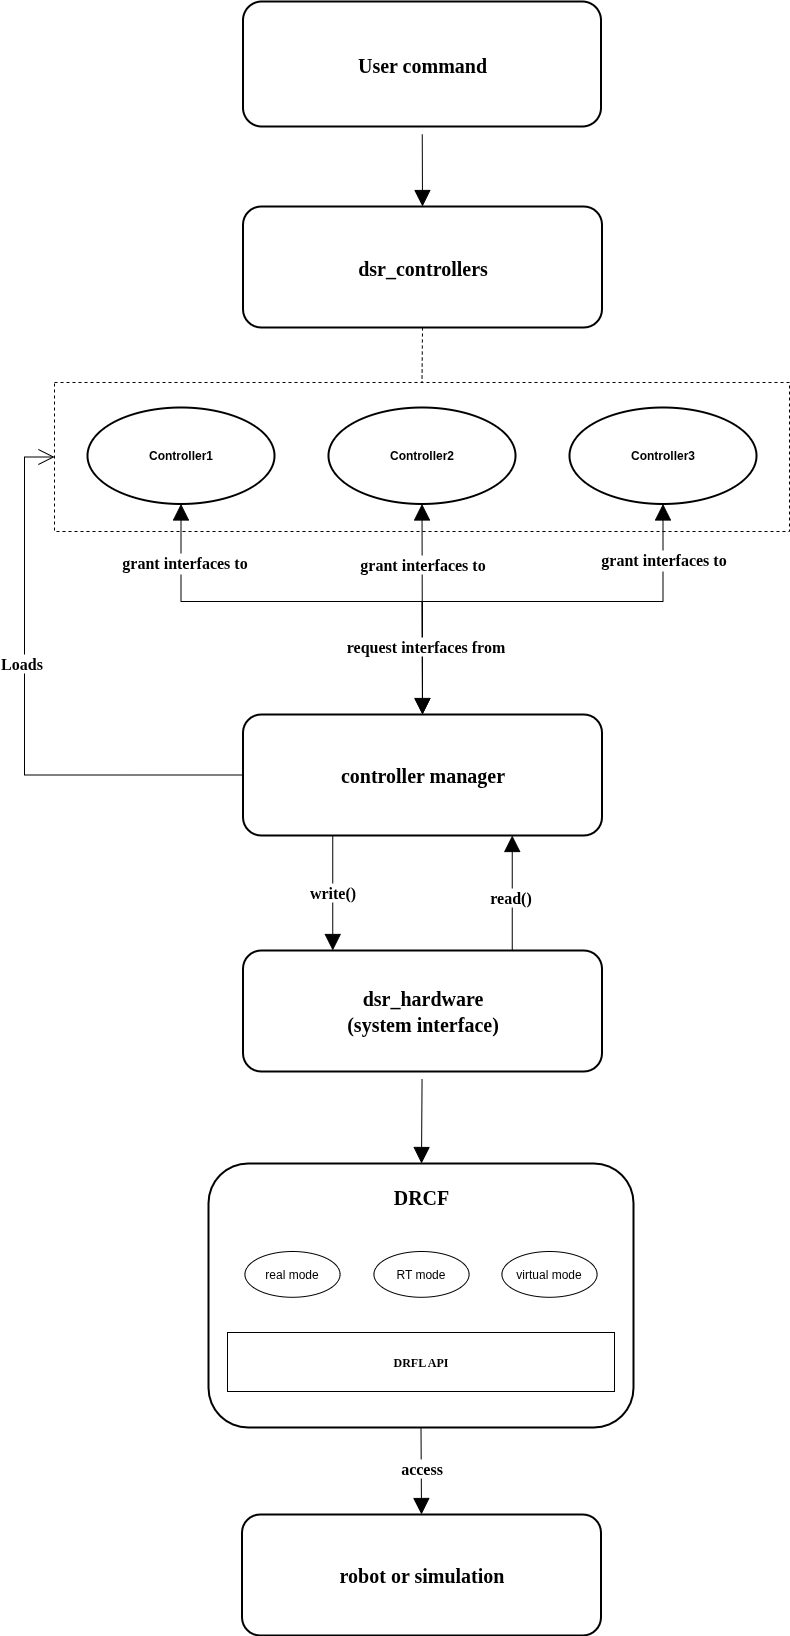

The diagram above was exported from draw.io. Its source (the exported page's mxGraphModel, read from the mxfile embedded in the PNG):
<mxGraphModel dx="2230" dy="527" grid="0" gridSize="10" guides="1" tooltips="1" connect="1" arrows="1" fold="1" page="0" pageScale="1" pageWidth="827" pageHeight="1169" math="0" shadow="0">
  <root>
    <mxCell id="0" />
    <mxCell id="1" parent="0" />
    <mxCell id="LFAxamdgaEKqkAI9eKpy-11" value="" style="rounded=0;whiteSpace=wrap;html=1;hachureGap=4;fontFamily=Architects Daughter;fontSource=https%3A%2F%2Ffonts.googleapis.com%2Fcss%3Ffamily%3DArchitects%2BDaughter;fillColor=none;dashed=1;" parent="1" vertex="1">
      <mxGeometry x="-140" y="986" width="735" height="149" as="geometry" />
    </mxCell>
    <mxCell id="LFAxamdgaEKqkAI9eKpy-3" style="edgeStyle=none;curved=1;rounded=0;hachureGap=4;orthogonalLoop=1;jettySize=auto;html=1;entryX=0.5;entryY=0;entryDx=0;entryDy=0;fontFamily=Architects Daughter;fontSource=https%3A%2F%2Ffonts.googleapis.com%2Fcss%3Ffamily%3DArchitects%2BDaughter;fontSize=16;startSize=14;endArrow=block;endSize=14;sourcePerimeterSpacing=8;targetPerimeterSpacing=8;endFill=1;" parent="1" source="LFAxamdgaEKqkAI9eKpy-1" target="LFAxamdgaEKqkAI9eKpy-2" edge="1">
      <mxGeometry relative="1" as="geometry" />
    </mxCell>
    <mxCell id="LFAxamdgaEKqkAI9eKpy-1" value="&lt;font face=&quot;Verdana&quot;&gt;&lt;span style=&quot;font-size: 20px;&quot;&gt;&lt;b&gt;User command&lt;/b&gt;&lt;/span&gt;&lt;/font&gt;" style="rounded=1;whiteSpace=wrap;html=1;hachureGap=4;fontFamily=Architects Daughter;fontSource=https%3A%2F%2Ffonts.googleapis.com%2Fcss%3Ffamily%3DArchitects%2BDaughter;aspect=fixed;strokeWidth=2;" parent="1" vertex="1">
      <mxGeometry x="48.5" y="605" width="358" height="125" as="geometry" />
    </mxCell>
    <mxCell id="LFAxamdgaEKqkAI9eKpy-14" style="rounded=0;hachureGap=4;orthogonalLoop=1;jettySize=auto;html=1;exitX=0.5;exitY=1;exitDx=0;exitDy=0;entryX=0.5;entryY=0;entryDx=0;entryDy=0;fontFamily=Architects Daughter;fontSource=https%3A%2F%2Ffonts.googleapis.com%2Fcss%3Ffamily%3DArchitects%2BDaughter;fontSize=16;startSize=14;endArrow=none;endSize=14;sourcePerimeterSpacing=8;targetPerimeterSpacing=8;endFill=0;dashed=1;" parent="1" source="LFAxamdgaEKqkAI9eKpy-2" target="LFAxamdgaEKqkAI9eKpy-11" edge="1">
      <mxGeometry relative="1" as="geometry" />
    </mxCell>
    <mxCell id="LFAxamdgaEKqkAI9eKpy-2" value="&lt;font face=&quot;Verdana&quot;&gt;&lt;span style=&quot;font-size: 20px;&quot;&gt;&lt;b&gt;dsr_controllers&lt;/b&gt;&lt;/span&gt;&lt;/font&gt;" style="rounded=1;whiteSpace=wrap;html=1;hachureGap=4;fontFamily=Architects Daughter;fontSource=https%3A%2F%2Ffonts.googleapis.com%2Fcss%3Ffamily%3DArchitects%2BDaughter;aspect=fixed;strokeWidth=2;" parent="1" vertex="1">
      <mxGeometry x="48.5" y="810" width="359" height="121" as="geometry" />
    </mxCell>
    <mxCell id="LFAxamdgaEKqkAI9eKpy-12" value="" style="group;strokeWidth=1;" parent="1" connectable="0" vertex="1">
      <mxGeometry x="-107.00390625" y="1010.9961068702289" width="669.0078125" height="96.48480916030553" as="geometry" />
    </mxCell>
    <mxCell id="LFAxamdgaEKqkAI9eKpy-7" value="Controller1" style="ellipse;whiteSpace=wrap;html=1;hachureGap=4;fontFamily=Helvetica;strokeWidth=2;fontStyle=1" parent="LFAxamdgaEKqkAI9eKpy-12" vertex="1">
      <mxGeometry y="0.0038931297710860235" width="187.0078125" height="96.48091603053436" as="geometry" />
    </mxCell>
    <mxCell id="LFAxamdgaEKqkAI9eKpy-9" value="Controller3" style="ellipse;whiteSpace=wrap;html=1;hachureGap=4;fontFamily=Helvetica;strokeWidth=2;fontStyle=1" parent="LFAxamdgaEKqkAI9eKpy-12" vertex="1">
      <mxGeometry x="482" width="187.0078125" height="96.48091603053436" as="geometry" />
    </mxCell>
    <mxCell id="LFAxamdgaEKqkAI9eKpy-8" value="Controller2" style="ellipse;whiteSpace=wrap;html=1;hachureGap=4;fontFamily=Helvetica;strokeWidth=2;fontStyle=1" parent="LFAxamdgaEKqkAI9eKpy-12" vertex="1">
      <mxGeometry x="241.00390625" y="0.0038931297710860235" width="187.0078125" height="96.48091603053436" as="geometry" />
    </mxCell>
    <mxCell id="LFAxamdgaEKqkAI9eKpy-17" style="edgeStyle=none;curved=1;rounded=0;hachureGap=4;orthogonalLoop=1;jettySize=auto;html=1;exitX=0.5;exitY=0;exitDx=0;exitDy=0;entryX=0.5;entryY=1;entryDx=0;entryDy=0;fontFamily=Architects Daughter;fontSource=https%3A%2F%2Ffonts.googleapis.com%2Fcss%3Ffamily%3DArchitects%2BDaughter;fontSize=16;startSize=14;endArrow=block;endSize=14;sourcePerimeterSpacing=8;targetPerimeterSpacing=8;startArrow=block;startFill=1;endFill=1;" parent="1" source="LFAxamdgaEKqkAI9eKpy-16" target="LFAxamdgaEKqkAI9eKpy-8" edge="1">
      <mxGeometry relative="1" as="geometry" />
    </mxCell>
    <mxCell id="LFAxamdgaEKqkAI9eKpy-23" value="grant interfaces to" style="edgeLabel;html=1;align=center;verticalAlign=middle;resizable=0;points=[];fontSize=16;sketch=1;hachureGap=4;jiggle=2;curveFitting=1;fontFamily=Verdana;fontStyle=1" parent="LFAxamdgaEKqkAI9eKpy-17" connectable="0" vertex="1">
      <mxGeometry x="0.49" y="1" relative="1" as="geometry">
        <mxPoint x="1" y="6" as="offset" />
      </mxGeometry>
    </mxCell>
    <mxCell id="LFAxamdgaEKqkAI9eKpy-20" style="edgeStyle=orthogonalEdgeStyle;rounded=0;hachureGap=4;orthogonalLoop=1;jettySize=auto;html=1;exitX=0.5;exitY=0;exitDx=0;exitDy=0;entryX=0.5;entryY=1;entryDx=0;entryDy=0;fontFamily=Architects Daughter;fontSource=https%3A%2F%2Ffonts.googleapis.com%2Fcss%3Ffamily%3DArchitects%2BDaughter;fontSize=16;startSize=14;endArrow=block;endSize=14;sourcePerimeterSpacing=8;targetPerimeterSpacing=8;endFill=1;" parent="1" source="LFAxamdgaEKqkAI9eKpy-16" target="LFAxamdgaEKqkAI9eKpy-9" edge="1">
      <mxGeometry relative="1" as="geometry">
        <Array as="points">
          <mxPoint x="228" y="1205" />
          <mxPoint x="468" y="1205" />
        </Array>
      </mxGeometry>
    </mxCell>
    <mxCell id="LFAxamdgaEKqkAI9eKpy-24" value="&lt;span style=&quot;font-family: Verdana;&quot;&gt;grant interfaces to&lt;/span&gt;" style="edgeLabel;html=1;align=center;verticalAlign=middle;resizable=0;points=[];fontSize=16;sketch=1;hachureGap=4;jiggle=2;curveFitting=1;fontFamily=Architects Daughter;fontSource=https%3A%2F%2Ffonts.googleapis.com%2Fcss%3Ffamily%3DArchitects%2BDaughter;fontStyle=1" parent="LFAxamdgaEKqkAI9eKpy-20" connectable="0" vertex="1">
      <mxGeometry x="0.7804" y="-1" relative="1" as="geometry">
        <mxPoint x="-1" y="7" as="offset" />
      </mxGeometry>
    </mxCell>
    <mxCell id="LFAxamdgaEKqkAI9eKpy-26" style="edgeStyle=orthogonalEdgeStyle;rounded=0;hachureGap=4;orthogonalLoop=1;jettySize=auto;html=1;exitX=0;exitY=0.5;exitDx=0;exitDy=0;entryX=0;entryY=0.5;entryDx=0;entryDy=0;fontFamily=Architects Daughter;fontSource=https%3A%2F%2Ffonts.googleapis.com%2Fcss%3Ffamily%3DArchitects%2BDaughter;fontSize=16;startSize=14;endArrow=open;endSize=14;sourcePerimeterSpacing=8;targetPerimeterSpacing=8;" parent="1" source="LFAxamdgaEKqkAI9eKpy-16" target="LFAxamdgaEKqkAI9eKpy-11" edge="1">
      <mxGeometry relative="1" as="geometry" />
    </mxCell>
    <mxCell id="LFAxamdgaEKqkAI9eKpy-27" value="Loads" style="edgeLabel;html=1;align=center;verticalAlign=middle;resizable=0;points=[];fontSize=16;sketch=1;hachureGap=4;jiggle=2;curveFitting=1;fontFamily=Verdana;fontStyle=1" parent="LFAxamdgaEKqkAI9eKpy-26" connectable="0" vertex="1">
      <mxGeometry x="0.1686" y="4" relative="1" as="geometry">
        <mxPoint as="offset" />
      </mxGeometry>
    </mxCell>
    <mxCell id="LFAxamdgaEKqkAI9eKpy-51" style="edgeStyle=none;curved=1;rounded=0;hachureGap=4;orthogonalLoop=1;jettySize=auto;html=1;exitX=0.25;exitY=1;exitDx=0;exitDy=0;entryX=0.25;entryY=0;entryDx=0;entryDy=0;fontFamily=Architects Daughter;fontSource=https%3A%2F%2Ffonts.googleapis.com%2Fcss%3Ffamily%3DArchitects%2BDaughter;fontSize=16;startSize=14;endArrow=block;endSize=14;sourcePerimeterSpacing=8;targetPerimeterSpacing=8;endFill=1;" parent="1" source="LFAxamdgaEKqkAI9eKpy-16" target="LFAxamdgaEKqkAI9eKpy-29" edge="1">
      <mxGeometry relative="1" as="geometry" />
    </mxCell>
    <mxCell id="LFAxamdgaEKqkAI9eKpy-52" value="write()" style="edgeLabel;html=1;align=center;verticalAlign=middle;resizable=0;points=[];fontSize=16;sketch=1;hachureGap=4;jiggle=2;curveFitting=1;fontFamily=Verdana;fontStyle=1" parent="LFAxamdgaEKqkAI9eKpy-51" connectable="0" vertex="1">
      <mxGeometry x="-0.2212" y="1" relative="1" as="geometry">
        <mxPoint x="-2" y="11" as="offset" />
      </mxGeometry>
    </mxCell>
    <mxCell id="LFAxamdgaEKqkAI9eKpy-16" value="&lt;font style=&quot;font-size: 20px;&quot; face=&quot;Verdana&quot;&gt;controller manager&lt;/font&gt;" style="rounded=1;whiteSpace=wrap;html=1;hachureGap=4;fontFamily=Architects Daughter;aspect=fixed;strokeWidth=2;fontStyle=1;fontSize=21;fontSource=https%3A%2F%2Ffonts.googleapis.com%2Fcss%3Ffamily%3DArchitects%2BDaughter;" parent="1" vertex="1">
      <mxGeometry x="48.5" y="1318" width="359" height="121" as="geometry" />
    </mxCell>
    <mxCell id="LFAxamdgaEKqkAI9eKpy-21" style="edgeStyle=orthogonalEdgeStyle;rounded=0;hachureGap=4;orthogonalLoop=1;jettySize=auto;html=1;exitX=0.5;exitY=1;exitDx=0;exitDy=0;entryX=0.5;entryY=0;entryDx=0;entryDy=0;fontFamily=Architects Daughter;fontSource=https%3A%2F%2Ffonts.googleapis.com%2Fcss%3Ffamily%3DArchitects%2BDaughter;fontSize=16;startSize=14;endArrow=open;endSize=14;sourcePerimeterSpacing=8;targetPerimeterSpacing=8;startArrow=block;startFill=1;" parent="1" source="LFAxamdgaEKqkAI9eKpy-7" target="LFAxamdgaEKqkAI9eKpy-16" edge="1">
      <mxGeometry relative="1" as="geometry">
        <Array as="points">
          <mxPoint x="227.5" y="1205" />
          <mxPoint x="-13.5" y="1205" />
        </Array>
      </mxGeometry>
    </mxCell>
    <mxCell id="LFAxamdgaEKqkAI9eKpy-22" value="request interfaces from" style="edgeLabel;html=1;align=center;verticalAlign=middle;resizable=0;points=[];fontSize=16;sketch=1;hachureGap=4;jiggle=2;curveFitting=1;fontFamily=Verdana;fontStyle=1" parent="LFAxamdgaEKqkAI9eKpy-21" connectable="0" vertex="1">
      <mxGeometry x="0.6947" y="3" relative="1" as="geometry">
        <mxPoint as="offset" />
      </mxGeometry>
    </mxCell>
    <mxCell id="LFAxamdgaEKqkAI9eKpy-25" value="&lt;span style=&quot;font-family: Verdana;&quot;&gt;grant interfaces to&lt;/span&gt;" style="edgeLabel;html=1;align=center;verticalAlign=middle;resizable=0;points=[];fontSize=16;sketch=1;hachureGap=4;jiggle=2;curveFitting=1;fontFamily=Architects Daughter;fontSource=https%3A%2F%2Ffonts.googleapis.com%2Fcss%3Ffamily%3DArchitects%2BDaughter;fontStyle=1" parent="LFAxamdgaEKqkAI9eKpy-21" connectable="0" vertex="1">
      <mxGeometry x="-0.7733" y="-2" relative="1" as="geometry">
        <mxPoint x="5" y="8" as="offset" />
      </mxGeometry>
    </mxCell>
    <mxCell id="LFAxamdgaEKqkAI9eKpy-48" style="edgeStyle=none;curved=1;rounded=0;hachureGap=4;orthogonalLoop=1;jettySize=auto;html=1;entryX=0.5;entryY=0;entryDx=0;entryDy=0;fontFamily=Architects Daughter;fontSource=https%3A%2F%2Ffonts.googleapis.com%2Fcss%3Ffamily%3DArchitects%2BDaughter;fontSize=16;startSize=14;endArrow=block;endSize=14;sourcePerimeterSpacing=8;targetPerimeterSpacing=8;endFill=1;" parent="1" source="LFAxamdgaEKqkAI9eKpy-29" target="LFAxamdgaEKqkAI9eKpy-46" edge="1">
      <mxGeometry relative="1" as="geometry" />
    </mxCell>
    <mxCell id="LFAxamdgaEKqkAI9eKpy-53" style="edgeStyle=none;curved=1;rounded=0;hachureGap=4;orthogonalLoop=1;jettySize=auto;html=1;exitX=0.75;exitY=0;exitDx=0;exitDy=0;entryX=0.75;entryY=1;entryDx=0;entryDy=0;fontFamily=Architects Daughter;fontSource=https%3A%2F%2Ffonts.googleapis.com%2Fcss%3Ffamily%3DArchitects%2BDaughter;fontSize=16;startSize=14;endArrow=block;endSize=14;sourcePerimeterSpacing=8;targetPerimeterSpacing=8;endFill=1;" parent="1" source="LFAxamdgaEKqkAI9eKpy-29" target="LFAxamdgaEKqkAI9eKpy-16" edge="1">
      <mxGeometry relative="1" as="geometry" />
    </mxCell>
    <mxCell id="LFAxamdgaEKqkAI9eKpy-54" value="read()" style="edgeLabel;html=1;align=center;verticalAlign=middle;resizable=0;points=[];fontSize=16;sketch=1;hachureGap=4;jiggle=2;curveFitting=1;fontFamily=Verdana;fontStyle=1" parent="LFAxamdgaEKqkAI9eKpy-53" connectable="0" vertex="1">
      <mxGeometry x="-0.0667" y="2" relative="1" as="geometry">
        <mxPoint as="offset" />
      </mxGeometry>
    </mxCell>
    <mxCell id="LFAxamdgaEKqkAI9eKpy-29" value="&lt;font style=&quot;font-size: 20px;&quot; face=&quot;Verdana&quot;&gt;dsr_hardware&lt;/font&gt;&lt;div&gt;&lt;font style=&quot;font-size: 20px;&quot; face=&quot;Verdana&quot;&gt;(system interface)&lt;/font&gt;&lt;/div&gt;" style="rounded=1;whiteSpace=wrap;html=1;hachureGap=4;fontFamily=Architects Daughter;aspect=fixed;strokeWidth=2;fontStyle=1;fontSize=21;fontSource=https%3A%2F%2Ffonts.googleapis.com%2Fcss%3Ffamily%3DArchitects%2BDaughter;" parent="1" vertex="1">
      <mxGeometry x="48.5" y="1554" width="359" height="121" as="geometry" />
    </mxCell>
    <mxCell id="LFAxamdgaEKqkAI9eKpy-59" style="edgeStyle=none;curved=1;rounded=0;hachureGap=4;orthogonalLoop=1;jettySize=auto;html=1;exitX=0.5;exitY=1;exitDx=0;exitDy=0;entryX=0.5;entryY=0;entryDx=0;entryDy=0;fontFamily=Architects Daughter;fontSource=https%3A%2F%2Ffonts.googleapis.com%2Fcss%3Ffamily%3DArchitects%2BDaughter;fontSize=16;startSize=14;endArrow=block;endSize=14;sourcePerimeterSpacing=8;targetPerimeterSpacing=8;endFill=1;" parent="1" source="LFAxamdgaEKqkAI9eKpy-34" target="LFAxamdgaEKqkAI9eKpy-58" edge="1">
      <mxGeometry relative="1" as="geometry" />
    </mxCell>
    <mxCell id="LFAxamdgaEKqkAI9eKpy-60" value="access" style="edgeLabel;html=1;align=center;verticalAlign=middle;resizable=0;points=[];fontSize=16;sketch=1;hachureGap=4;jiggle=2;curveFitting=1;fontFamily=Verdana;fontStyle=1" parent="LFAxamdgaEKqkAI9eKpy-59" connectable="0" vertex="1">
      <mxGeometry x="-0.0513" relative="1" as="geometry">
        <mxPoint as="offset" />
      </mxGeometry>
    </mxCell>
    <mxCell id="LFAxamdgaEKqkAI9eKpy-34" value="" style="rounded=1;whiteSpace=wrap;html=1;hachureGap=4;fontFamily=Architects Daughter;fontSource=https%3A%2F%2Ffonts.googleapis.com%2Fcss%3Ffamily%3DArchitects%2BDaughter;strokeWidth=2;" parent="1" vertex="1">
      <mxGeometry x="14" y="1767" width="425" height="264" as="geometry" />
    </mxCell>
    <mxCell id="LFAxamdgaEKqkAI9eKpy-44" value="&lt;font&gt;DRFL API&lt;/font&gt;" style="rounded=0;whiteSpace=wrap;html=1;hachureGap=4;fontFamily=Verdana;fontStyle=1;" parent="1" vertex="1">
      <mxGeometry x="33" y="1936" width="387" height="59" as="geometry" />
    </mxCell>
    <mxCell id="LFAxamdgaEKqkAI9eKpy-46" value="&lt;font face=&quot;Verdana&quot;&gt;&lt;span style=&quot;font-size: 20px;&quot;&gt;DRCF&lt;/span&gt;&lt;/font&gt;" style="rounded=1;whiteSpace=wrap;html=1;hachureGap=4;fontFamily=Architects Daughter;aspect=fixed;strokeWidth=4;fontStyle=1;fontSize=21;fontSource=https%3A%2F%2Ffonts.googleapis.com%2Fcss%3Ffamily%3DArchitects%2BDaughter;strokeColor=none;fillColor=none;" parent="1" vertex="1">
      <mxGeometry x="126.13" y="1767" width="201.75" height="68" as="geometry" />
    </mxCell>
    <mxCell id="LFAxamdgaEKqkAI9eKpy-47" value="" style="group" parent="1" connectable="0" vertex="1">
      <mxGeometry x="50.42537313432837" y="1855" width="352.14925373134326" height="45.78034682080926" as="geometry" />
    </mxCell>
    <mxCell id="LFAxamdgaEKqkAI9eKpy-40" value="real mode" style="ellipse;whiteSpace=wrap;html=1;hachureGap=4;fontFamily=Helvetica;" parent="LFAxamdgaEKqkAI9eKpy-47" vertex="1">
      <mxGeometry width="95.1492537313433" height="45.78034682080925" as="geometry" />
    </mxCell>
    <mxCell id="LFAxamdgaEKqkAI9eKpy-41" value="RT mode" style="ellipse;whiteSpace=wrap;html=1;hachureGap=4;fontFamily=Helvetica;" parent="LFAxamdgaEKqkAI9eKpy-47" vertex="1">
      <mxGeometry x="128.99686567164176" width="95.1492537313433" height="45.78034682080925" as="geometry" />
    </mxCell>
    <mxCell id="LFAxamdgaEKqkAI9eKpy-42" value="virtual mode" style="ellipse;whiteSpace=wrap;html=1;hachureGap=4;fontFamily=Helvetica;" parent="LFAxamdgaEKqkAI9eKpy-47" vertex="1">
      <mxGeometry x="257" width="95.1492537313433" height="45.78034682080925" as="geometry" />
    </mxCell>
    <mxCell id="LFAxamdgaEKqkAI9eKpy-58" value="&lt;font face=&quot;Verdana&quot;&gt;&lt;span style=&quot;font-size: 20px;&quot;&gt;robot or simulation&lt;/span&gt;&lt;/font&gt;" style="rounded=1;whiteSpace=wrap;html=1;hachureGap=4;fontFamily=Architects Daughter;aspect=fixed;strokeWidth=2;fontStyle=1;fontSize=21;fontSource=https%3A%2F%2Ffonts.googleapis.com%2Fcss%3Ffamily%3DArchitects%2BDaughter;" parent="1" vertex="1">
      <mxGeometry x="47.5" y="2118" width="359" height="121" as="geometry" />
    </mxCell>
  </root>
</mxGraphModel>